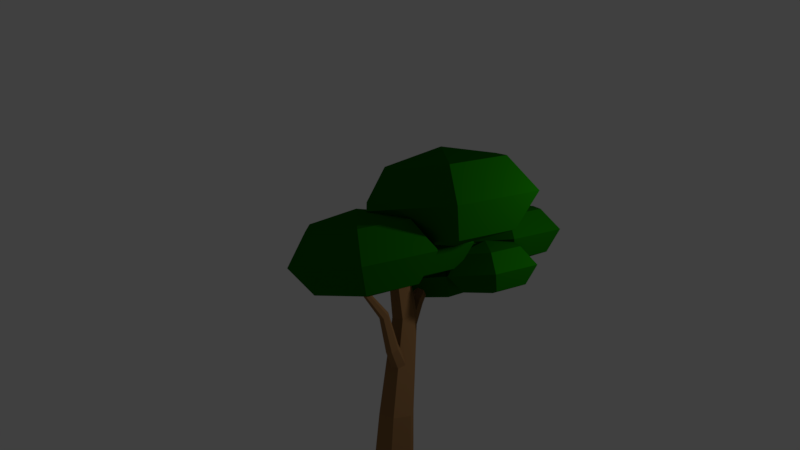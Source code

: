 # Source: Cartoon_Tree2.blend  (saved by Blender 2.78.0; exported with 4.5.12 LTS)
import bpy
from mathutils import Matrix  # noqa: F401  (used for matrix-valued properties, if any)

bpy.ops.wm.read_factory_settings(use_empty=True)
scene = bpy.context.scene
scene.name = 'Scene'

# ---- collections
col_collection_1 = bpy.data.collections.new('Collection 1'); scene.collection.children.link(col_collection_1)

# ---- materials (node trees are filled in below, after node groups)
mat_leaves = bpy.data.materials.new('Leaves')
mat_leaves.alpha_threshold = 0.0
mat_leaves.diffuse_color = (0.006254, 0.1329, 0.0, 1.0)
mat_leaves.roughness = 0.5
mat_trunk = bpy.data.materials.new('Trunk')
mat_trunk.alpha_threshold = 0.0
mat_trunk.diffuse_color = (0.3032, 0.1586, 0.06286, 1.0)
mat_trunk.roughness = 0.5
mat_trunk.line_color = (0.0, 0.0, 0.0, 1.0)

# ---- material node trees

# ---- world
world_world = bpy.data.worlds.new('World'); scene.world = world_world
world_world.color = (0.05088, 0.05088, 0.05088)
world_world.use_sun_shadow = False
world_world.sun_shadow_jitter_overblur = 0.0
world_world.cycles.sampling_method = 'MANUAL'

# ---- cameras
cam_camera = bpy.data.cameras.new('Camera')
cam_camera.clip_end = 100.0
cam_camera.lens = 35.0
cam_camera.sensor_width = 32.0
cam_camera.sensor_height = 18.0
cam_camera.ortho_scale = 7.314
cam_camera.dof.focus_distance = 0.0

# ---- lights
light_lamp = bpy.data.lights.new('Lamp', 'POINT')
light_lamp.transmission_factor = 0.0
light_lamp.cutoff_distance = 30.0
light_lamp.energy = 100.0
light_lamp.shadow_buffer_clip_start = 1.001
light_lamp.shadow_soft_size = 0.1
light_lamp.shadow_maximum_resolution = 0.006
light_lamp.use_absolute_resolution = True

# ---- meshes
me_sphere_004 = bpy.data.meshes.new('Sphere.004')
me_sphere_004.from_pydata([(0.0, 0.7071, 0.7071), (0.0, 1.0, -4.371e-08), (0.0, 0.7071, -0.7071), (0.0, -8.742e-08, -1.0), (0.6124, 0.3536, 0.7071), (0.866, 0.5, -4.371e-08), (0.6124, 0.3536, -0.7071), (0.6124, -0.3536, 0.7071), (0.866, -0.5, -4.371e-08), (0.6124, -0.3536, -0.7071), (-1.031e-07, -0.7071, 0.7071), (-1.627e-07, -1.0, -4.371e-08), (-1.031e-07, -0.7071, -0.7071), (-7.571e-08, -1.311e-07, 1.0), (-0.6124, -0.3536, 0.7071), (-0.866, -0.5, -4.371e-08), (-0.6124, -0.3536, -0.7071), (-0.6124, 0.3536, 0.7071), (-0.866, 0.5, -4.371e-08), (-0.6124, 0.3536, -0.7071), (0.1712, 2.022, 1.757), (0.1712, 2.362, 0.9359), (0.1712, 2.022, 0.1144), (0.1712, 1.201, -0.2258), (0.8826, 1.611, 1.757), (1.177, 1.781, 0.9359), (0.8826, 1.611, 0.1144), (0.8826, 0.7898, 1.757), (1.177, 0.6197, 0.9359), (0.8826, 0.7898, 0.1144), (0.1712, 0.3791, 1.757), (0.1712, 0.03884, 0.9359), (0.1712, 0.3791, 0.1144), (0.1712, 1.201, 2.098), (-0.5402, 0.7898, 1.757), (-0.8349, 0.6197, 0.9359), (-0.5402, 0.7898, 0.1144), (-0.5402, 1.611, 1.757), (-0.8349, 1.781, 0.9359), (-0.5402, 1.611, 0.1144), (-0.4781, 1.636, 0.392), (-0.4781, 1.882, -0.203), (-0.4781, 1.636, -0.798), (-0.4781, 1.041, -1.044), (0.03715, 1.338, 0.392), (0.2506, 1.461, -0.203), (0.03715, 1.338, -0.798), (0.03715, 0.7432, 0.392), (0.2506, 0.62, -0.203), (0.03715, 0.7432, -0.798), (-0.4781, 0.4457, 0.392), (-0.4781, 0.1993, -0.203), (-0.4781, 0.4457, -0.798), (-0.4781, 1.041, 0.6384), (-0.9934, 0.7432, 0.392), (-1.207, 0.62, -0.203), (-0.9934, 0.7432, -0.798), (-0.9934, 1.338, 0.392), (-1.207, 1.461, -0.203), (-0.9934, 1.338, -0.798), (0.01003, 2.281, -0.4921), (0.01945, 2.472, -0.9483), (0.02434, 2.283, -1.408), (0.02185, 1.826, -1.602), (0.4039, 2.046, -0.4675), (0.5764, 2.139, -0.9135), (0.4182, 2.048, -1.383), (0.3984, 1.587, -0.4718), (0.5687, 1.491, -0.9195), (0.4127, 1.59, -1.388), (-0.0008776, 1.365, -0.5006), (0.004017, 1.176, -0.9604), (0.01343, 1.367, -1.417), (0.001615, 1.822, -0.3067), (-0.3947, 1.6, -0.5252), (-0.553, 1.509, -0.9951), (-0.3804, 1.603, -1.441), (-0.3893, 2.058, -0.521), (-0.5453, 2.157, -0.9891), (-0.375, 2.061, -1.437), (-0.6533, 3.232, 0.1017), (-0.6419, 3.463, -0.4505), (-0.636, 3.235, -1.007), (-0.639, 2.681, -1.242), (-0.1766, 2.947, 0.1315), (0.03226, 3.06, -0.4084), (-0.1593, 2.95, -0.9772), (-0.1832, 2.393, 0.1263), (0.02292, 2.276, -0.4157), (-0.1659, 2.396, -0.9823), (-0.6665, 2.123, 0.09137), (-0.6606, 1.895, -0.4651), (-0.6492, 2.126, -1.017), (-0.6635, 2.677, 0.3261), (-1.143, 2.408, 0.06161), (-1.335, 2.298, -0.5072), (-1.126, 2.411, -1.047), (-1.137, 2.963, 0.06676), (-1.325, 3.082, -0.4999), (-1.119, 2.966, -1.042), (-0.8606, 2.254, -0.5019), (-0.8415, 2.492, -1.043), (-0.836, 2.271, -1.609), (-0.8475, 1.721, -1.869), (-0.3894, 1.957, -0.4719), (-0.1751, 2.072, -1.001), (-0.3648, 1.974, -1.579), (-0.406, 1.403, -0.502), (-0.1985, 1.288, -1.043), (-0.3814, 1.42, -1.61), (-0.8938, 1.146, -0.562), (-0.8884, 0.9248, -1.128), (-0.8692, 1.163, -1.67), (-0.8823, 1.696, -0.3026), (-1.365, 1.442, -0.592), (-1.555, 1.345, -1.171), (-1.34, 1.46, -1.7), (-1.348, 1.996, -0.5619), (-1.531, 2.128, -1.128), (-1.324, 2.014, -1.67)], [], [(2, 1, 5, 6), (0, 13, 4), (3, 2, 6), (1, 0, 4, 5), (3, 6, 9), (5, 4, 7, 8), (6, 5, 8, 9), (4, 13, 7), (7, 13, 10), (3, 9, 12), (8, 7, 10, 11), (9, 8, 11, 12), (12, 11, 15, 16), (10, 13, 14), (3, 12, 16), (11, 10, 14, 15), (16, 15, 18, 19), (14, 13, 17), (3, 16, 19), (15, 14, 17, 18), (19, 18, 1, 2), (17, 13, 0), (3, 19, 2), (18, 17, 0, 1), (22, 21, 25, 26), (20, 33, 24), (23, 22, 26), (21, 20, 24, 25), (23, 26, 29), (25, 24, 27, 28), (26, 25, 28, 29), (24, 33, 27), (27, 33, 30), (23, 29, 32), (28, 27, 30, 31), (29, 28, 31, 32), (32, 31, 35, 36), (30, 33, 34), (23, 32, 36), (31, 30, 34, 35), (36, 35, 38, 39), (34, 33, 37), (23, 36, 39), (35, 34, 37, 38), (39, 38, 21, 22), (37, 33, 20), (23, 39, 22), (38, 37, 20, 21), (42, 41, 45, 46), (40, 53, 44), (43, 42, 46), (41, 40, 44, 45), (43, 46, 49), (45, 44, 47, 48), (46, 45, 48, 49), (44, 53, 47), (47, 53, 50), (43, 49, 52), (48, 47, 50, 51), (49, 48, 51, 52), (52, 51, 55, 56), (50, 53, 54), (43, 52, 56), (51, 50, 54, 55), (56, 55, 58, 59), (54, 53, 57), (43, 56, 59), (55, 54, 57, 58), (59, 58, 41, 42), (57, 53, 40), (43, 59, 42), (58, 57, 40, 41), (62, 61, 65, 66), (60, 73, 64), (63, 62, 66), (61, 60, 64, 65), (63, 66, 69), (65, 64, 67, 68), (66, 65, 68, 69), (64, 73, 67), (67, 73, 70), (63, 69, 72), (68, 67, 70, 71), (69, 68, 71, 72), (72, 71, 75, 76), (70, 73, 74), (63, 72, 76), (71, 70, 74, 75), (76, 75, 78, 79), (74, 73, 77), (63, 76, 79), (75, 74, 77, 78), (79, 78, 61, 62), (77, 73, 60), (63, 79, 62), (78, 77, 60, 61), (82, 81, 85, 86), (80, 93, 84), (83, 82, 86), (81, 80, 84, 85), (83, 86, 89), (85, 84, 87, 88), (86, 85, 88, 89), (84, 93, 87), (87, 93, 90), (83, 89, 92), (88, 87, 90, 91), (89, 88, 91, 92), (92, 91, 95, 96), (90, 93, 94), (83, 92, 96), (91, 90, 94, 95), (96, 95, 98, 99), (94, 93, 97), (83, 96, 99), (95, 94, 97, 98), (99, 98, 81, 82), (97, 93, 80), (83, 99, 82), (98, 97, 80, 81), (102, 101, 105, 106), (100, 113, 104), (103, 102, 106), (101, 100, 104, 105), (103, 106, 109), (105, 104, 107, 108), (106, 105, 108, 109), (104, 113, 107), (107, 113, 110), (103, 109, 112), (108, 107, 110, 111), (109, 108, 111, 112), (112, 111, 115, 116), (110, 113, 114), (103, 112, 116), (111, 110, 114, 115), (116, 115, 118, 119), (114, 113, 117), (103, 116, 119), (115, 114, 117, 118), (119, 118, 101, 102), (117, 113, 100), (103, 119, 102), (118, 117, 100, 101)])
me_sphere_004.materials.append(mat_leaves)
me_sphere_004.use_remesh_preserve_volume = False
me_sphere_004.use_remesh_preserve_attributes = False
me_sphere_004.use_mirror_vertex_groups = False
me_sphere_004.update()
me_cylinder = bpy.data.meshes.new('Cylinder')
me_cylinder.from_pydata([(-3.672e-09, 0.8152, -27.44), (2.856e-08, 2.332, 1.0), (0.706, 0.4076, -27.44), (2.02, 1.166, 1.0), (0.706, -0.4076, -27.44), (2.02, -1.166, 1.0), (-7.494e-08, -0.8152, -27.44), (-1.754e-07, -2.332, 1.0), (-0.706, -0.4076, -27.44), (-2.02, -1.166, 1.0), (-0.706, 0.4076, -27.44), (-2.02, 1.166, 1.0), (-0.2798, 0.07177, -17.96), (-1.256, 1.827, -8.479), (0.326, 0.9133, -8.479), (0.8642, -0.5887, -17.96), (0.326, -0.9133, -8.479), (0.8642, -1.91, -17.96), (-1.256, -1.827, -8.479), (-0.2798, -2.57, -17.96), (-2.838, -0.9133, -8.479), (-1.424, -1.91, -17.96), (-2.838, 0.9133, -8.479), (-1.424, -0.5887, -17.96), (-4.284, 4.603, -21.68), (-0.869, 0.1247, -12.14), (-4.024, 4.502, -21.83), (-0.1233, -0.1628, -12.56), (-4.025, 4.223, -21.98), (-0.1271, -0.962, -12.99), (-4.287, 4.044, -21.98), (-0.8765, -1.474, -12.99), (-4.548, 4.145, -21.83), (-1.622, -1.186, -12.56), (-4.546, 4.424, -21.68), (-1.618, -0.387, -12.14), (-3.149, 2.456, -18.85), (-2.472, 1.548, -15.18), (-1.888, 1.323, -15.52), (-2.727, 2.293, -19.09), (-1.891, 0.6967, -15.86), (-2.729, 1.841, -19.33), (-2.478, 0.2959, -15.86), (-3.153, 1.551, -19.33), (-3.062, 0.5211, -15.52), (-3.576, 1.714, -19.09), (-3.059, 1.147, -15.18), (-3.573, 2.167, -18.85), (2.551, -7.529, -24.76), (0.03747, -1.837, -15.59), (2.244, -7.556, -24.84), (-0.8391, -1.915, -15.82), (2.109, -7.341, -25.03), (-1.225, -1.301, -16.36), (2.281, -7.1, -25.14), (-0.7349, -0.6096, -16.68), (2.587, -7.073, -25.07), (0.1417, -0.5321, -16.46), (2.722, -7.287, -24.88), (0.5279, -1.146, -15.92), (1.397, -5.13, -22.15), (1.3, -3.496, -18.68), (0.6137, -3.556, -18.86), (0.9005, -5.173, -22.28), (0.3112, -3.075, -19.28), (0.6818, -4.826, -22.59), (0.6953, -2.534, -19.54), (0.9596, -4.434, -22.77), (1.382, -2.473, -19.36), (1.456, -4.39, -22.64), (1.684, -2.954, -18.94), (1.675, -4.738, -22.34)], [], [(13, 1, 3, 14), (14, 3, 5, 16), (16, 5, 7, 18), (18, 7, 9, 20), (3, 1, 11, 9, 7, 5), (20, 9, 11, 22), (22, 11, 1, 13), (0, 2, 4, 6, 8, 10), (10, 23, 12, 0), (23, 22, 13, 12), (8, 21, 23, 10), (21, 20, 22, 23), (6, 19, 21, 8), (19, 18, 20, 21), (4, 17, 19, 6), (17, 16, 18, 19), (2, 15, 17, 4), (15, 14, 16, 17), (0, 12, 15, 2), (12, 13, 14, 15), (37, 25, 27, 38), (38, 27, 29, 40), (40, 29, 31, 42), (42, 31, 33, 44), (27, 25, 35, 33, 31, 29), (44, 33, 35, 46), (46, 35, 25, 37), (24, 26, 28, 30, 32, 34), (34, 47, 36, 24), (47, 46, 37, 36), (32, 45, 47, 34), (45, 44, 46, 47), (30, 43, 45, 32), (43, 42, 44, 45), (28, 41, 43, 30), (41, 40, 42, 43), (26, 39, 41, 28), (39, 38, 40, 41), (24, 36, 39, 26), (36, 37, 38, 39), (61, 49, 51, 62), (62, 51, 53, 64), (64, 53, 55, 66), (66, 55, 57, 68), (51, 49, 59, 57, 55, 53), (68, 57, 59, 70), (70, 59, 49, 61), (48, 50, 52, 54, 56, 58), (58, 71, 60, 48), (71, 70, 61, 60), (56, 69, 71, 58), (69, 68, 70, 71), (54, 67, 69, 56), (67, 66, 68, 69), (52, 65, 67, 54), (65, 64, 66, 67), (50, 63, 65, 52), (63, 62, 64, 65), (48, 60, 63, 50), (60, 61, 62, 63)])
me_cylinder.materials.append(mat_trunk)
me_cylinder.use_remesh_preserve_volume = False
me_cylinder.use_remesh_preserve_attributes = False
me_cylinder.use_mirror_vertex_groups = False
me_cylinder.update()
me_cube = bpy.data.meshes.new('Cube')
me_cube.from_pydata([(1.0, 1.0, -1.0), (1.0, -1.0, -1.0), (-1.0, -1.0, -1.0), (-1.0, 1.0, -1.0), (1.0, 1.0, 1.0), (1.0, -1.0, 1.0), (-1.0, -1.0, 1.0), (-1.0, 1.0, 1.0)], [], [(0, 1, 2, 3), (4, 7, 6, 5), (0, 4, 5, 1), (1, 5, 6, 2), (2, 6, 7, 3), (4, 0, 3, 7)])
me_cube.materials.append(None)
me_cube.use_remesh_preserve_volume = False
me_cube.use_remesh_preserve_attributes = False
me_cube.use_mirror_vertex_groups = False
me_cube.update()

# ---- objects
ob_leaves = bpy.data.objects.new('Leaves', me_sphere_004)
ob_trunk = bpy.data.objects.new('Trunk', me_cylinder)
ob_cube = bpy.data.objects.new('Cube', me_cube)
ob_lamp = bpy.data.objects.new('Lamp', light_lamp)
ob_camera = bpy.data.objects.new('Camera', cam_camera)

# ---- transforms, parenting, visibility, modifiers, constraints
ob_leaves.location = (0.4336, -0.9066, 4.662)
ob_leaves.rotation_euler = (0.08991, -0.1065, -0.2664)
ob_leaves.scale = (1.135, 0.983, 0.546)
ob_leaves.lineart.crease_threshold = 0.0
ob_trunk.location = (0.0, 0.0, 1.179)
ob_trunk.rotation_euler = (0.0, 0.0, -0.4014)
ob_trunk.scale = (-0.135, -0.135, -0.135)
ob_trunk.lineart.crease_threshold = 0.0
ob_cube.location = (0.0, 0.0, 0.5)
ob_cube.scale = (0.5, 0.5, 0.5)
ob_cube.lock_rotations_4d = False
ob_cube.empty_display_type = 'ARROWS'
ob_cube.lineart.crease_threshold = 0.0
ob_lamp.location = (4.076, 1.005, 5.904)
ob_lamp.rotation_euler = (0.6503, 0.05522, 1.866)
ob_lamp.lock_rotations_4d = False
ob_lamp.empty_display_type = 'ARROWS'
ob_lamp.color = (0.0, 0.0, 0.0, 0.0)
ob_lamp.lineart.crease_threshold = 0.0
ob_camera.location = (8.284, -7.817, 6.755)
ob_camera.rotation_euler = (1.405, -8.698e-07, 0.805)
ob_camera.lock_rotations_4d = False
ob_camera.empty_display_type = 'ARROWS'
ob_camera.color = (0.0, 0.0, 0.0, 0.0)
ob_camera.display_type = 'WIRE'
ob_camera.lineart.crease_threshold = 0.0

# ---- collection membership
col_collection_1.objects.link(ob_leaves)
col_collection_1.objects.link(ob_trunk)
col_collection_1.objects.link(ob_cube)
col_collection_1.objects.link(ob_lamp)
col_collection_1.objects.link(ob_camera)

# ---- scene / render settings (as saved in the file)
scene.camera = ob_camera
scene.frame_start = 1; scene.frame_end = 250; scene.frame_set(1)
scene.render.engine = 'CYCLES'
scene.render.resolution_percentage = 50
scene.render.dither_intensity = 0.0
scene.cycles.use_denoising = False
scene.cycles.samples = 128
scene.cycles.sampling_pattern = 'TABULATED_SOBOL'
scene.cycles.light_sampling_threshold = 0.0
scene.cycles.use_adaptive_sampling = False
scene.cycles.use_light_tree = False
scene.cycles.blur_glossy = 0.0
scene.cycles.sample_clamp_indirect = 0.0
scene.view_settings.view_transform = 'Standard'
bpy.context.view_layer.update()
